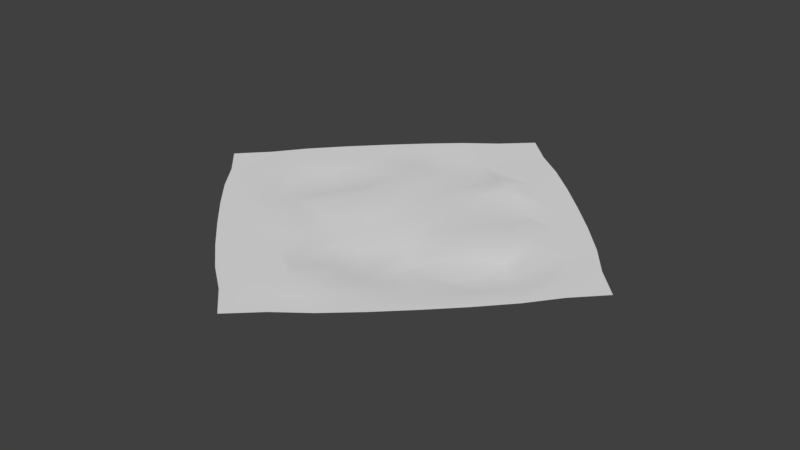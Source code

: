 # Source: waterplane.blend  (saved by Blender 2.78.0; exported with 4.5.12 LTS)
import bpy
from mathutils import Matrix  # noqa: F401  (used for matrix-valued properties, if any)

bpy.ops.wm.read_factory_settings(use_empty=True)
scene = bpy.context.scene
scene.name = 'Scene'

# ---- collections
col_collection_1 = bpy.data.collections.new('Collection 1'); scene.collection.children.link(col_collection_1)

# ---- materials (node trees are filled in below, after node groups)
mat_material = bpy.data.materials.new('Material')
mat_material.alpha_threshold = 0.0
mat_material.use_transparent_shadow = False
mat_material.roughness = 0.5
mat_material.line_color = (0.0, 0.0, 0.0, 1.0)

# ---- material node trees

# ---- world
world_world = bpy.data.worlds.new('World'); scene.world = world_world
world_world.color = (0.05088, 0.05088, 0.05088)
world_world.use_sun_shadow = False
world_world.sun_shadow_jitter_overblur = 0.0
world_world.cycles.sampling_method = 'MANUAL'

# ---- meshes
me_cube = bpy.data.meshes.new('Cube')
me_cube.from_pydata([(1.148, 0.0, 0.0), (0.851, -0.4255, 0.0), (0.5936, 0.008422, 0.01409), (0.4255, -0.851, 0.0), (0.0, -1.148, 0.0), (-0.4255, -0.851, 0.0), (-0.5623, -0.08383, -0.00572), (-0.851, -0.4255, 0.0), (-1.148, 0.0, 0.0), (0.4255, 0.851, 0.0), (0.0469, 0.5339, -0.001578), (-0.4255, 0.851, 0.0), (0.851, 0.4255, 0.0), (-0.04493, -0.5226, -0.007043), (-0.851, 0.4255, 0.0), (0.0, 1.148, 0.0), (-0.1778, -1.245, 0.0), (1.245, -0.1778, 0.0), (0.1778, 1.245, 0.0), (-1.245, 0.1778, 0.0), (-0.5575, 0.9291, 0.0), (0.9291, 0.5575, 0.0), (0.5575, -0.9291, 0.0), (-0.9291, -0.5575, 0.0), (-0.6414, 0.6414, 0.0), (0.2471, -0.2581, -0.01268), (-0.6414, -0.6414, 0.0), (0.2477, 0.2719, 0.007367), (0.6414, 0.6414, 0.0), (-0.3357, -0.2869, -0.01105), (0.6414, -0.6414, 0.0), (-0.3062, 0.3046, 0.01208), (-1.245, -0.1778, 0.0), (0.1778, -1.245, 0.0), (1.245, 0.1778, 0.0), (-0.1778, 1.245, 0.0), (-0.9291, 0.5575, 0.0), (0.5575, 0.9291, 0.0), (0.9291, -0.5575, 0.0), (-0.5575, -0.9291, 0.0), (-0.2074, 1.037, 0.0), (0.2612, 0.7214, 0.02099), (-0.247, 0.7526, -0.009881), (0.2074, 1.037, 0.0), (-1.037, 0.2074, 0.0), (-0.7156, -0.3349, 0.003705), (-1.037, -0.2074, 0.0), (-0.7315, 0.2435, -0.007461), (-0.2474, -0.7368, -0.0007863), (0.2074, -1.037, 0.0), (-0.2074, -1.037, 0.0), (0.2571, -0.7489, 0.005038), (0.7233, 0.281, 0.001098), (1.037, -0.2074, 0.0), (0.7444, -0.2933, -0.02314), (1.037, 0.2074, 0.0), (0.9323, -0.05813, -0.01329), (0.03556, -0.9447, 0.01295), (-0.9709, 0.0182, 0.005665), (-0.04042, 0.8835, -0.0009156), (-0.3669, -1.101, 0.0), (1.101, -0.3669, 0.0), (0.3669, 1.101, 0.0), (-1.101, 0.3669, 0.0), (-0.3669, 1.101, 0.0), (1.101, 0.3669, 0.0), (0.3669, -1.101, 0.0), (-1.101, -0.3669, 0.0), (-0.4687, 0.5317, 0.008499), (0.4338, -0.4754, -0.02334), (-0.5063, -0.4869, 0.01218), (0.5207, 0.4909, -0.01081), (0.06478, -0.07263, 0.007744), (-0.7457, -0.7457, 0.0), (0.7457, -0.7457, 0.0), (0.7457, 0.7457, 0.0), (-0.7457, 0.7457, 0.0), (0.0, 1.414, 0.0), (-1.414, 0.0, 0.0), (1.414, 0.0, 0.0), (0.0, -1.414, 0.0), (1.0, -1.0, -0.1506), (-1.0, -1.0, -0.1506), (0.6713, 0.1282, 0.004411), (0.4491, -0.1494, 0.00385), (0.6202, -0.1622, 0.007033), (0.4371, 0.1437, 0.01846), (-0.409, 0.1293, 0.006684), (-0.6767, -0.1376, -0.0006869), (-0.4832, -0.1944, 0.001129), (-0.6405, 0.1477, -0.02037), (0.1864, 0.7251, 0.01549), (-0.1549, 0.4318, -0.006264), (0.1599, 0.477, 0.01176), (-0.1296, 0.6664, -0.00741), (0.09834, -0.4554, -0.01915), (-0.1398, -0.7115, -0.01068), (0.1351, -0.6762, -0.01136), (-0.09323, -0.389, 0.004085), (0.4137, -0.4141, -0.01836), (0.4436, 0.3747, -0.01009), (-0.08981, -0.1074, 0.007475), (-0.09261, 0.1138, 0.02363), (0.4049, 0.614, 0.01825), (-0.1695, 0.8703, -0.00393), (-0.658, -0.3948, 0.01752), (-0.6212, 0.374, 0.003745), (-0.0569, -0.8478, 0.006442), (0.4075, -0.673, -0.01589), (0.8309, 0.1405, 0.004198), (0.8805, -0.1647, -0.03394), (0.6809, -0.38, -0.02004), (0.6235, 0.4597, -0.005679), (0.1151, -0.9035, 0.01595), (-0.3703, -0.6347, 0.004933), (-0.8885, 0.1373, 0.0009943), (-0.8452, -0.1188, 0.0005625), (-0.3881, 0.5924, -0.01112), (0.1186, 0.7924, 0.001078), (-0.3543, 0.4425, 0.01958), (-0.3604, -0.4123, -0.005666), (0.185, 0.1572, -0.00679), (0.2195, -0.1838, 0.0036), (-0.04222, -0.2724, 0.002102), (0.00462, 0.791, -0.002117), (-0.5191, 0.3253, -0.00121), (0.5654, 0.3087, 0.004352), (-0.2302, -0.4948, -0.001446), (0.03862, -0.7351, -0.003785), (0.2767, -0.6036, -0.02614), (-0.2419, 0.5684, -0.001008), (0.009002, 0.2706, 0.002331), (0.2449, 0.5402, 0.01324), (-0.7789, 0.07259, -0.007547), (-0.6002, -0.2726, 0.003597), (-0.336, 0.03537, 0.02525), (0.2648, -0.03393, 0.004042), (0.559, -0.236, 0.004412), (0.7892, -0.06877, -0.00446)], [(81, 82)], [(17, 79, 34, 0), (61, 17, 0, 53), (53, 0, 55, 56), (38, 61, 53, 1), (74, 38, 1, 30), (30, 1, 54, 111, 69), (138, 109, 52, 83), (137, 85, 2, 84), (136, 86, 27, 121), (22, 74, 30, 3), (66, 22, 3, 49), (49, 3, 51, 113, 57), (33, 66, 49, 4), (80, 33, 4, 16), (16, 4, 50, 60), (50, 57, 107, 48, 5), (60, 50, 5, 39), (39, 5, 26, 73), (135, 102, 31, 87), (134, 89, 6, 88), (133, 90, 47, 115), (26, 70, 105, 45, 7), (73, 26, 7, 23), (23, 7, 46, 67), (46, 58, 44, 8), (67, 46, 8, 32), (32, 8, 19, 78), (28, 75, 37, 9), (71, 28, 9, 41, 103), (41, 9, 43, 59, 118), (132, 103, 41, 91), (131, 93, 10, 92), (130, 94, 42, 117), (42, 104, 59, 40, 11), (68, 117, 42, 11, 24), (24, 11, 20, 76), (55, 65, 21, 12), (56, 55, 12, 52, 109), (52, 12, 28, 71, 112), (129, 99, 25, 95), (128, 97, 13, 96), (127, 98, 29, 120), (47, 106, 68, 24, 14), (58, 115, 47, 14, 44), (44, 14, 36, 63), (43, 62, 18, 15), (59, 43, 15, 40), (40, 15, 35, 64), (0, 34, 65, 55), (1, 53, 56, 110, 54), (126, 112, 71, 100), (3, 30, 69, 108, 51), (4, 49, 57, 50), (5, 48, 114, 70, 26), (125, 119, 68, 106), (7, 45, 116, 58, 46), (8, 44, 63, 19), (9, 37, 62, 43), (124, 118, 59, 104), (11, 40, 64, 20), (12, 21, 75, 28), (123, 122, 72, 101), (14, 24, 76, 36), (15, 18, 77, 35), (98, 123, 101, 29), (13, 95, 123, 98), (95, 25, 122, 123), (94, 124, 104, 42), (10, 91, 124, 94), (91, 41, 118, 124), (90, 125, 106, 47), (6, 87, 125, 90), (87, 31, 119, 125), (86, 126, 100, 27), (2, 83, 126, 86), (83, 52, 112, 126), (114, 127, 120, 70), (48, 96, 127, 114), (96, 13, 98, 127), (107, 128, 96, 48), (57, 113, 128, 107), (113, 51, 97, 128), (97, 129, 95, 13), (51, 108, 129, 97), (108, 69, 99, 129), (119, 130, 117, 68), (31, 92, 130, 119), (92, 10, 94, 130), (102, 131, 92, 31), (72, 121, 131, 102), (121, 27, 93, 131), (93, 132, 91, 10), (27, 100, 132, 93), (100, 71, 103, 132), (116, 133, 115, 58), (45, 88, 133, 116), (88, 6, 90, 133), (105, 134, 88, 45), (70, 120, 134, 105), (120, 29, 89, 134), (89, 135, 87, 6), (29, 101, 135, 89), (101, 72, 102, 135), (122, 136, 121, 72), (25, 84, 136, 122), (84, 2, 86, 136), (99, 137, 84, 25), (69, 111, 137, 99), (111, 54, 85, 137), (85, 138, 83, 2), (54, 110, 138, 85), (110, 56, 109, 138)])
me_cube.polygons.foreach_set('use_smooth', [True] * 112)
_uv = me_cube.uv_layers.new(name='UVMap')
_uv.uv.foreach_set('vector', [0.9334, 0.01371, 0.9903, 0.0158, 0.9909, 0.07273, 0.9461, 0.05888, 0.879, 0.00557, 0.9334, 0.01371, 0.9461, 0.05888, 0.8942, 0.04232, 0.8942, 0.04232, 0.9461, 0.05888, 0.9613, 0.1112, 0.9096, 0.0944, 0.8197, 0.001705, 0.879, 0.00557, 0.8942, 0.04232, 0.828, 0.03624, 0.7588, 9.996e-05, 0.8197, 0.001705, 0.828, 0.03624, 0.7583, 0.03428, 0.7583, 0.03428, 0.828, 0.03624, 0.8383, 0.08427, 0.7985, 0.08198, 0.7577, 0.0814, 0.8839, 0.1194, 0.9148, 0.1282, 0.9179, 0.1659, 0.8897, 0.1575, 0.8025, 0.1097, 0.846, 0.1126, 0.8521, 0.1504, 0.8056, 0.1475, 0.8064, 0.195, 0.8538, 0.1969, 0.8531, 0.2457, 0.8057, 0.2451, 0.6979, 0.0001005, 0.7588, 9.996e-05, 0.7583, 0.03428, 0.6886, 0.0344, 0.6385, 0.002402, 0.6979, 0.0001005, 0.6886, 0.0344, 0.6223, 0.03873, 0.6223, 0.03873, 0.6886, 0.0344, 0.6771, 0.08215, 0.6394, 0.08518, 0.6056, 0.0904, 0.5839, 0.009103, 0.6385, 0.002402, 0.6223, 0.03873, 0.57, 0.05392, 0.527, 0.009699, 0.5839, 0.009103, 0.57, 0.05392, 0.5249, 0.06659, 0.5249, 0.06659, 0.57, 0.05392, 0.5535, 0.1058, 0.5167, 0.121, 0.5535, 0.1058, 0.6056, 0.0904, 0.5995, 0.1241, 0.5954, 0.1617, 0.5474, 0.172, 0.5167, 0.121, 0.5535, 0.1058, 0.5474, 0.172, 0.5129, 0.1803, 0.5129, 0.1803, 0.5474, 0.172, 0.5454, 0.2417, 0.5113, 0.2412, 0.7048, 0.2939, 0.7549, 0.2945, 0.7543, 0.342, 0.7055, 0.3413, 0.6197, 0.2877, 0.6574, 0.2919, 0.6591, 0.3384, 0.6215, 0.3313, 0.6272, 0.3694, 0.6652, 0.3762, 0.6729, 0.4046, 0.6352, 0.4005, 0.5454, 0.2417, 0.5926, 0.2423, 0.5921, 0.283, 0.5933, 0.3229, 0.5456, 0.3114, 0.5113, 0.2412, 0.5454, 0.2417, 0.5456, 0.3114, 0.5113, 0.3021, 0.5113, 0.3021, 0.5456, 0.3114, 0.5499, 0.3777, 0.5136, 0.3615, 0.5499, 0.3777, 0.6016, 0.3944, 0.617, 0.4465, 0.5651, 0.43, 0.5136, 0.3615, 0.5499, 0.3777, 0.5651, 0.43, 0.5203, 0.4161, 0.5203, 0.4161, 0.5651, 0.43, 0.5777, 0.4751, 0.5209, 0.473, 0.9657, 0.2472, 0.9999, 0.2476, 0.9983, 0.3085, 0.9638, 0.3169, 0.9186, 0.2466, 0.9657, 0.2472, 0.9638, 0.3169, 0.9157, 0.3271, 0.918, 0.2873, 0.9157, 0.3271, 0.9638, 0.3169, 0.9577, 0.383, 0.9056, 0.3984, 0.9117, 0.3648, 0.8903, 0.2913, 0.918, 0.2873, 0.9157, 0.3271, 0.8874, 0.3348, 0.805, 0.2952, 0.8525, 0.2945, 0.8496, 0.3409, 0.8031, 0.3426, 0.7989, 0.3803, 0.8425, 0.3785, 0.8341, 0.4067, 0.7942, 0.4079, 0.8341, 0.4067, 0.8718, 0.4037, 0.9056, 0.3984, 0.8888, 0.4501, 0.8225, 0.4544, 0.7534, 0.4074, 0.7942, 0.4079, 0.8341, 0.4067, 0.8225, 0.4544, 0.7528, 0.4546, 0.7528, 0.4546, 0.8225, 0.4544, 0.8133, 0.4887, 0.7524, 0.4887, 0.9613, 0.1112, 0.9976, 0.1274, 0.9999, 0.1867, 0.9656, 0.1775, 0.9096, 0.0944, 0.9613, 0.1112, 0.9656, 0.1775, 0.9179, 0.1659, 0.9148, 0.1282, 0.9179, 0.1659, 0.9656, 0.1775, 0.9657, 0.2472, 0.9186, 0.2466, 0.9191, 0.2058, 0.7123, 0.1086, 0.7574, 0.1091, 0.7569, 0.1469, 0.7081, 0.1462, 0.6306, 0.1161, 0.6687, 0.1103, 0.6616, 0.1479, 0.6238, 0.154, 0.6209, 0.1975, 0.6587, 0.1944, 0.658, 0.2431, 0.6203, 0.2426, 0.6729, 0.4046, 0.7127, 0.4069, 0.7534, 0.4074, 0.7528, 0.4546, 0.6831, 0.4526, 0.6016, 0.3944, 0.6352, 0.4005, 0.6729, 0.4046, 0.6831, 0.4526, 0.617, 0.4465, 0.617, 0.4465, 0.6831, 0.4526, 0.6915, 0.4871, 0.6322, 0.4833, 0.9577, 0.383, 0.9944, 0.3678, 0.9863, 0.4223, 0.9411, 0.4349, 0.9056, 0.3984, 0.9577, 0.383, 0.9411, 0.4349, 0.8888, 0.4501, 0.8888, 0.4501, 0.9411, 0.4349, 0.9273, 0.4797, 0.8726, 0.4864, 0.9461, 0.05888, 0.9909, 0.07273, 0.9976, 0.1274, 0.9613, 0.1112, 0.828, 0.03624, 0.8942, 0.04232, 0.9096, 0.0944, 0.8759, 0.08829, 0.8383, 0.08427, 0.8914, 0.2011, 0.9191, 0.2058, 0.9186, 0.2466, 0.8909, 0.2462, 0.6886, 0.0344, 0.7583, 0.03428, 0.7577, 0.0814, 0.717, 0.08091, 0.6771, 0.08215, 0.57, 0.05392, 0.6223, 0.03873, 0.6056, 0.0904, 0.5535, 0.1058, 0.5474, 0.172, 0.5954, 0.1617, 0.5931, 0.2015, 0.5926, 0.2423, 0.5454, 0.2417, 0.7087, 0.3791, 0.7538, 0.3797, 0.7534, 0.4074, 0.7127, 0.4069, 0.5456, 0.3114, 0.5933, 0.3229, 0.5963, 0.3606, 0.6016, 0.3944, 0.5499, 0.3777, 0.5651, 0.43, 0.617, 0.4465, 0.6322, 0.4833, 0.5777, 0.4751, 0.9638, 0.3169, 0.9983, 0.3085, 0.9944, 0.3678, 0.9577, 0.383, 0.8806, 0.3728, 0.9117, 0.3648, 0.9056, 0.3984, 0.8718, 0.4037, 0.8225, 0.4544, 0.8888, 0.4501, 0.8726, 0.4864, 0.8133, 0.4887, 0.9656, 0.1775, 0.9999, 0.1867, 0.9999, 0.2476, 0.9657, 0.2472, 0.7061, 0.1936, 0.7562, 0.1943, 0.7556, 0.2444, 0.7055, 0.2438, 0.6831, 0.4526, 0.7528, 0.4546, 0.7524, 0.4887, 0.6915, 0.4871, 0.9411, 0.4349, 0.9863, 0.4223, 0.9842, 0.4791, 0.9273, 0.4797, 0.6587, 0.1944, 0.7061, 0.1936, 0.7055, 0.2438, 0.658, 0.2431, 0.6616, 0.1479, 0.7081, 0.1462, 0.7061, 0.1936, 0.6587, 0.1944, 0.7081, 0.1462, 0.7569, 0.1469, 0.7562, 0.1943, 0.7061, 0.1936, 0.8425, 0.3785, 0.8806, 0.3728, 0.8718, 0.4037, 0.8341, 0.4067, 0.8496, 0.3409, 0.8874, 0.3348, 0.8806, 0.3728, 0.8425, 0.3785, 0.8874, 0.3348, 0.9157, 0.3271, 0.9117, 0.3648, 0.8806, 0.3728, 0.6652, 0.3762, 0.7087, 0.3791, 0.7127, 0.4069, 0.6729, 0.4046, 0.6591, 0.3384, 0.7055, 0.3413, 0.7087, 0.3791, 0.6652, 0.3762, 0.7055, 0.3413, 0.7543, 0.342, 0.7538, 0.3797, 0.7087, 0.3791, 0.8538, 0.1969, 0.8914, 0.2011, 0.8909, 0.2462, 0.8531, 0.2457, 0.8521, 0.1504, 0.8897, 0.1575, 0.8914, 0.2011, 0.8538, 0.1969, 0.8897, 0.1575, 0.9179, 0.1659, 0.9191, 0.2058, 0.8914, 0.2011, 0.5931, 0.2015, 0.6209, 0.1975, 0.6203, 0.2426, 0.5926, 0.2423, 0.5954, 0.1617, 0.6238, 0.154, 0.6209, 0.1975, 0.5931, 0.2015, 0.6238, 0.154, 0.6616, 0.1479, 0.6587, 0.1944, 0.6209, 0.1975, 0.5995, 0.1241, 0.6306, 0.1161, 0.6238, 0.154, 0.5954, 0.1617, 0.6056, 0.0904, 0.6394, 0.08518, 0.6306, 0.1161, 0.5995, 0.1241, 0.6394, 0.08518, 0.6771, 0.08215, 0.6687, 0.1103, 0.6306, 0.1161, 0.6687, 0.1103, 0.7123, 0.1086, 0.7081, 0.1462, 0.6616, 0.1479, 0.6771, 0.08215, 0.717, 0.08091, 0.7123, 0.1086, 0.6687, 0.1103, 0.717, 0.08091, 0.7577, 0.0814, 0.7574, 0.1091, 0.7123, 0.1086, 0.7538, 0.3797, 0.7989, 0.3803, 0.7942, 0.4079, 0.7534, 0.4074, 0.7543, 0.342, 0.8031, 0.3426, 0.7989, 0.3803, 0.7538, 0.3797, 0.8031, 0.3426, 0.8496, 0.3409, 0.8425, 0.3785, 0.7989, 0.3803, 0.7549, 0.2945, 0.805, 0.2952, 0.8031, 0.3426, 0.7543, 0.342, 0.7556, 0.2444, 0.8057, 0.2451, 0.805, 0.2952, 0.7549, 0.2945, 0.8057, 0.2451, 0.8531, 0.2457, 0.8525, 0.2945, 0.805, 0.2952, 0.8525, 0.2945, 0.8903, 0.2913, 0.8874, 0.3348, 0.8496, 0.3409, 0.8531, 0.2457, 0.8909, 0.2462, 0.8903, 0.2913, 0.8525, 0.2945, 0.8909, 0.2462, 0.9186, 0.2466, 0.918, 0.2873, 0.8903, 0.2913, 0.5963, 0.3606, 0.6272, 0.3694, 0.6352, 0.4005, 0.6016, 0.3944, 0.5933, 0.3229, 0.6215, 0.3313, 0.6272, 0.3694, 0.5963, 0.3606, 0.6215, 0.3313, 0.6591, 0.3384, 0.6652, 0.3762, 0.6272, 0.3694, 0.5921, 0.283, 0.6197, 0.2877, 0.6215, 0.3313, 0.5933, 0.3229, 0.5926, 0.2423, 0.6203, 0.2426, 0.6197, 0.2877, 0.5921, 0.283, 0.6203, 0.2426, 0.658, 0.2431, 0.6574, 0.2919, 0.6197, 0.2877, 0.6574, 0.2919, 0.7048, 0.2939, 0.7055, 0.3413, 0.6591, 0.3384, 0.658, 0.2431, 0.7055, 0.2438, 0.7048, 0.2939, 0.6574, 0.2919, 0.7055, 0.2438, 0.7556, 0.2444, 0.7549, 0.2945, 0.7048, 0.2939, 0.7562, 0.1943, 0.8064, 0.195, 0.8057, 0.2451, 0.7556, 0.2444, 0.7569, 0.1469, 0.8056, 0.1475, 0.8064, 0.195, 0.7562, 0.1943, 0.8056, 0.1475, 0.8521, 0.1504, 0.8538, 0.1969, 0.8064, 0.195, 0.7574, 0.1091, 0.8025, 0.1097, 0.8056, 0.1475, 0.7569, 0.1469, 0.7577, 0.0814, 0.7985, 0.08198, 0.8025, 0.1097, 0.7574, 0.1091, 0.7985, 0.08198, 0.8383, 0.08427, 0.846, 0.1126, 0.8025, 0.1097, 0.846, 0.1126, 0.8839, 0.1194, 0.8897, 0.1575, 0.8521, 0.1504, 0.8383, 0.08427, 0.8759, 0.08829, 0.8839, 0.1194, 0.846, 0.1126, 0.8759, 0.08829, 0.9096, 0.0944, 0.9148, 0.1282, 0.8839, 0.1194])
me_cube.materials.append(mat_material)
me_cube.use_remesh_preserve_volume = False
me_cube.use_remesh_preserve_attributes = False
me_cube.use_mirror_vertex_groups = False
me_cube.update()

# ---- objects
ob_lava = bpy.data.objects.new('Lava', me_cube)

# ---- transforms, parenting, visibility, modifiers, constraints
ob_lava.location = (0.0, 0.0, 0.0)
ob_lava.lock_rotations_4d = False
ob_lava.empty_display_type = 'ARROWS'
ob_lava.lineart.crease_threshold = 0.0

# ---- collection membership
col_collection_1.objects.link(ob_lava)

# ---- scene / render settings (as saved in the file)
scene.frame_start = 1; scene.frame_end = 250; scene.frame_set(1)
scene.render.engine = 'BLENDER_EEVEE_NEXT'
scene.render.resolution_percentage = 50
scene.render.dither_intensity = 0.0
scene.cycles.use_denoising = False
scene.cycles.samples = 128
scene.cycles.sampling_pattern = 'TABULATED_SOBOL'
scene.cycles.light_sampling_threshold = 0.0
scene.cycles.use_adaptive_sampling = False
scene.cycles.use_light_tree = False
scene.cycles.blur_glossy = 0.0
scene.cycles.sample_clamp_indirect = 0.0
scene.view_settings.view_transform = 'Standard'
bpy.context.view_layer.update()

# ---- added for rendering (the .blend has no active camera and no usable light): camera, sun
cam_auto = bpy.data.cameras.new('AutoCamera')
cam_auto.lens = 50.0
cam_auto.sensor_width = 36.0
cam_auto.clip_end = 1000.0
ob_auto_camera = bpy.data.objects.new('AutoCamera', cam_auto)
scene.collection.objects.link(ob_auto_camera)
ob_auto_camera.location = (3.70447, -4.44537, 2.90091)
ob_auto_camera.rotation_euler = (1.09748, -7.21219e-08, 0.694738)
scene.camera = ob_auto_camera
light_auto_sun = bpy.data.lights.new('AutoSun', 'SUN')
light_auto_sun.energy = 3.0
light_auto_sun.angle = 0.0523599
ob_auto_sun = bpy.data.objects.new('AutoSun', light_auto_sun)
scene.collection.objects.link(ob_auto_sun)
ob_auto_sun.rotation_euler = (0.872665, 0.174533, 0.523599)
bpy.context.view_layer.update()
